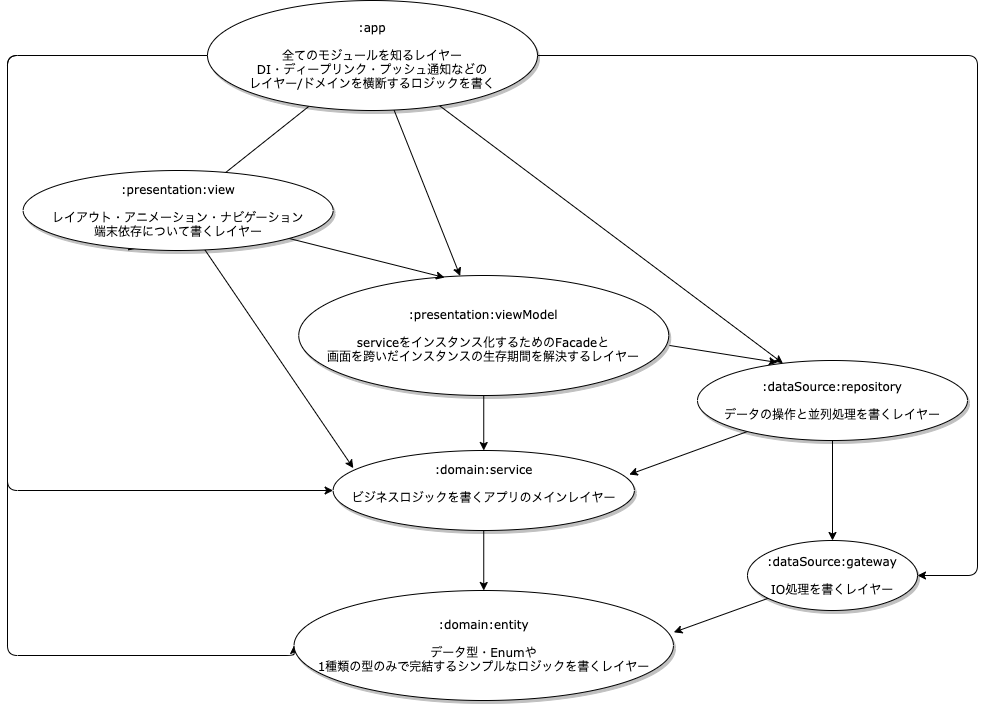

The diagram above was exported from draw.io. Its source (the exported page's mxGraphModel, read from the mxfile embedded in the PNG):
<mxGraphModel dx="1298" dy="1684" grid="1" gridSize="10" guides="1" tooltips="1" connect="1" arrows="1" fold="1" page="1" pageScale="1" pageWidth="1100" pageHeight="850" background="none" math="0" shadow="0">
  <root>
    <mxCell id="0" />
    <mxCell id="1" parent="0" />
    <mxCell id="6PrNrI9kw2PnbTASoBnd-17" style="edgeStyle=none;rounded=1;orthogonalLoop=1;jettySize=auto;html=1;entryX=0.337;entryY=1;entryDx=0;entryDy=0;entryPerimeter=0;" edge="1" parent="1" source="1ea317790d2ca983-1" target="1ea317790d2ca983-9">
      <mxGeometry relative="1" as="geometry" />
    </mxCell>
    <mxCell id="6PrNrI9kw2PnbTASoBnd-18" style="edgeStyle=none;rounded=1;orthogonalLoop=1;jettySize=auto;html=1;" edge="1" parent="1" source="1ea317790d2ca983-1" target="1ea317790d2ca983-2">
      <mxGeometry relative="1" as="geometry" />
    </mxCell>
    <mxCell id="6PrNrI9kw2PnbTASoBnd-21" style="edgeStyle=none;rounded=1;orthogonalLoop=1;jettySize=auto;html=1;" edge="1" parent="1" source="1ea317790d2ca983-1" target="1ea317790d2ca983-3">
      <mxGeometry relative="1" as="geometry" />
    </mxCell>
    <mxCell id="6PrNrI9kw2PnbTASoBnd-26" style="edgeStyle=orthogonalEdgeStyle;rounded=1;orthogonalLoop=1;jettySize=auto;html=1;entryX=0;entryY=0.5;entryDx=0;entryDy=0;" edge="1" parent="1" source="1ea317790d2ca983-1" target="1ea317790d2ca983-8">
      <mxGeometry relative="1" as="geometry">
        <Array as="points">
          <mxPoint x="30" y="15" />
          <mxPoint x="30" y="615" />
        </Array>
      </mxGeometry>
    </mxCell>
    <mxCell id="6PrNrI9kw2PnbTASoBnd-27" style="edgeStyle=orthogonalEdgeStyle;rounded=1;orthogonalLoop=1;jettySize=auto;html=1;entryX=0;entryY=0.5;entryDx=0;entryDy=0;" edge="1" parent="1" source="1ea317790d2ca983-1" target="1ea317790d2ca983-7">
      <mxGeometry relative="1" as="geometry">
        <Array as="points">
          <mxPoint x="30" y="15" />
          <mxPoint x="30" y="450" />
        </Array>
      </mxGeometry>
    </mxCell>
    <mxCell id="6PrNrI9kw2PnbTASoBnd-28" style="edgeStyle=orthogonalEdgeStyle;rounded=1;orthogonalLoop=1;jettySize=auto;html=1;entryX=1;entryY=0.5;entryDx=0;entryDy=0;" edge="1" parent="1" source="1ea317790d2ca983-1" target="1ea317790d2ca983-4">
      <mxGeometry relative="1" as="geometry">
        <Array as="points">
          <mxPoint x="1000" y="15" />
          <mxPoint x="1000" y="535" />
        </Array>
      </mxGeometry>
    </mxCell>
    <mxCell id="1ea317790d2ca983-1" value=":app&lt;br&gt;&lt;br&gt;全てのモジュールを知るレイヤー&lt;br&gt;DI・ディープリンク・プッシュ通知などの&lt;br&gt;レイヤー/ドメインを横断するロジックを書く" style="ellipse;whiteSpace=wrap;html=1;rounded=0;shadow=1;comic=0;labelBackgroundColor=none;strokeWidth=1;fontFamily=Verdana;fontSize=12;align=center;" parent="1" vertex="1">
      <mxGeometry x="230" y="-40" width="330" height="110" as="geometry" />
    </mxCell>
    <mxCell id="6PrNrI9kw2PnbTASoBnd-11" style="edgeStyle=none;rounded=1;orthogonalLoop=1;jettySize=auto;html=1;" edge="1" parent="1" source="1ea317790d2ca983-2" target="1ea317790d2ca983-7">
      <mxGeometry relative="1" as="geometry" />
    </mxCell>
    <mxCell id="6PrNrI9kw2PnbTASoBnd-15" style="edgeStyle=none;rounded=1;orthogonalLoop=1;jettySize=auto;html=1;entryX=0.296;entryY=0.025;entryDx=0;entryDy=0;entryPerimeter=0;exitX=1.002;exitY=0.583;exitDx=0;exitDy=0;exitPerimeter=0;" edge="1" parent="1" source="1ea317790d2ca983-2" target="1ea317790d2ca983-3">
      <mxGeometry relative="1" as="geometry" />
    </mxCell>
    <mxCell id="1ea317790d2ca983-2" value=":presentation:viewModel&lt;br&gt;&lt;br&gt;serviceをインスタンス化するためのFacadeと&lt;br&gt;画面を跨いだインスタンスの生存期間を解決するレイヤー" style="ellipse;whiteSpace=wrap;html=1;rounded=0;shadow=1;comic=0;labelBackgroundColor=none;strokeWidth=1;fontFamily=Verdana;fontSize=12;align=center;" parent="1" vertex="1">
      <mxGeometry x="321.25" y="235" width="370" height="120" as="geometry" />
    </mxCell>
    <mxCell id="6PrNrI9kw2PnbTASoBnd-9" style="edgeStyle=none;rounded=1;orthogonalLoop=1;jettySize=auto;html=1;entryX=0.983;entryY=0.3;entryDx=0;entryDy=0;entryPerimeter=0;" edge="1" parent="1" source="1ea317790d2ca983-3" target="1ea317790d2ca983-7">
      <mxGeometry relative="1" as="geometry" />
    </mxCell>
    <mxCell id="6PrNrI9kw2PnbTASoBnd-13" style="edgeStyle=none;rounded=1;orthogonalLoop=1;jettySize=auto;html=1;" edge="1" parent="1" source="1ea317790d2ca983-3" target="1ea317790d2ca983-4">
      <mxGeometry relative="1" as="geometry" />
    </mxCell>
    <mxCell id="1ea317790d2ca983-3" value=":dataSource:repository&lt;br&gt;&lt;br&gt;データの操作と並列処理を書くレイヤー" style="ellipse;whiteSpace=wrap;html=1;rounded=0;shadow=1;comic=0;labelBackgroundColor=none;strokeWidth=1;fontFamily=Verdana;fontSize=12;align=center;" parent="1" vertex="1">
      <mxGeometry x="720" y="320" width="270" height="80" as="geometry" />
    </mxCell>
    <mxCell id="6PrNrI9kw2PnbTASoBnd-10" style="edgeStyle=none;rounded=1;orthogonalLoop=1;jettySize=auto;html=1;entryX=1.001;entryY=0.38;entryDx=0;entryDy=0;entryPerimeter=0;" edge="1" parent="1" source="1ea317790d2ca983-4" target="1ea317790d2ca983-8">
      <mxGeometry relative="1" as="geometry" />
    </mxCell>
    <mxCell id="1ea317790d2ca983-4" value=":dataSource:gateway&lt;br&gt;&lt;br&gt;IO処理を書くレイヤー" style="ellipse;whiteSpace=wrap;html=1;rounded=0;shadow=1;comic=0;labelBackgroundColor=none;strokeWidth=1;fontFamily=Verdana;fontSize=12;align=center;" parent="1" vertex="1">
      <mxGeometry x="770" y="500" width="170" height="70" as="geometry" />
    </mxCell>
    <mxCell id="6PrNrI9kw2PnbTASoBnd-12" style="edgeStyle=none;rounded=1;orthogonalLoop=1;jettySize=auto;html=1;entryX=0.5;entryY=0;entryDx=0;entryDy=0;" edge="1" parent="1" source="1ea317790d2ca983-7" target="1ea317790d2ca983-8">
      <mxGeometry relative="1" as="geometry" />
    </mxCell>
    <mxCell id="1ea317790d2ca983-7" value="&lt;span&gt;:domain:service&lt;br&gt;&lt;br&gt;ビジネスロジックを書くアプリのメインレイヤー&lt;br&gt;&lt;br&gt;&lt;/span&gt;" style="ellipse;whiteSpace=wrap;html=1;rounded=0;shadow=1;comic=0;labelBackgroundColor=none;strokeWidth=1;fontFamily=Verdana;fontSize=12;align=center;" parent="1" vertex="1">
      <mxGeometry x="355.62" y="410" width="301.26" height="80" as="geometry" />
    </mxCell>
    <mxCell id="1ea317790d2ca983-8" value=":domain:entity&lt;br&gt;&lt;br&gt;データ型・Enumや&lt;br&gt;1種類の型のみで完結するシンプルなロジックを書くレイヤー" style="ellipse;whiteSpace=wrap;html=1;rounded=0;shadow=1;comic=0;labelBackgroundColor=none;strokeWidth=1;fontFamily=Verdana;fontSize=12;align=center;" parent="1" vertex="1">
      <mxGeometry x="316.57" y="550" width="379.37" height="110" as="geometry" />
    </mxCell>
    <mxCell id="6PrNrI9kw2PnbTASoBnd-14" style="edgeStyle=none;rounded=1;orthogonalLoop=1;jettySize=auto;html=1;entryX=0.067;entryY=0.22;entryDx=0;entryDy=0;entryPerimeter=0;" edge="1" parent="1" source="1ea317790d2ca983-9" target="1ea317790d2ca983-7">
      <mxGeometry relative="1" as="geometry" />
    </mxCell>
    <mxCell id="6PrNrI9kw2PnbTASoBnd-16" style="edgeStyle=none;rounded=1;orthogonalLoop=1;jettySize=auto;html=1;entryX=0.394;entryY=0.017;entryDx=0;entryDy=0;entryPerimeter=0;" edge="1" parent="1" source="1ea317790d2ca983-9" target="1ea317790d2ca983-2">
      <mxGeometry relative="1" as="geometry" />
    </mxCell>
    <mxCell id="1ea317790d2ca983-9" value=":presentation:view&lt;br&gt;&lt;br&gt;レイアウト・アニメーション・ナビゲーション&lt;br&gt;端末依存について書くレイヤー" style="ellipse;whiteSpace=wrap;html=1;rounded=0;shadow=1;comic=0;labelBackgroundColor=none;strokeWidth=1;fontFamily=Verdana;fontSize=12;align=center;" parent="1" vertex="1">
      <mxGeometry x="45.62" y="130" width="310" height="80" as="geometry" />
    </mxCell>
  </root>
</mxGraphModel>